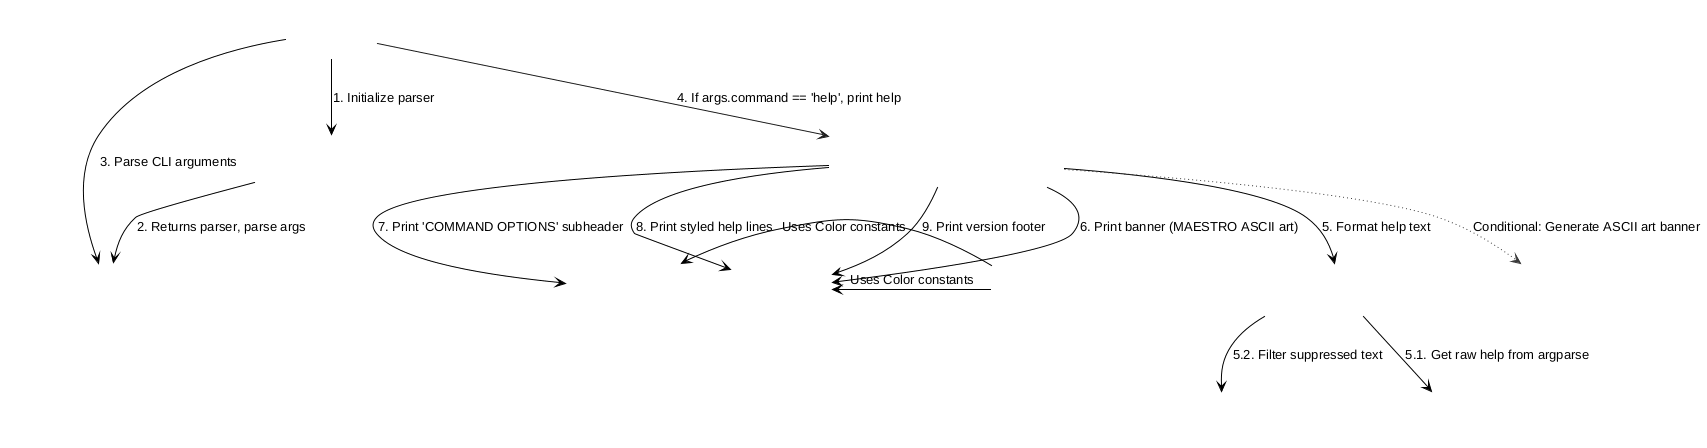

The diagram above was rendered by PlantUML. Its source (embedded in the PNG):
@startuml cmd_help_deep
!include _shared.puml

' MODULE: MaestroMain, "maestro/main.py"
rectangle "main()" as MainEntry <<Function>>

' MODULE: CLIParser, "maestro/modules/cli_parser.py"
rectangle "create_main_parser()" as CreateParser <<Function>>
rectangle "StyledArgumentParser.print_help()" as StyledArgParser_print_help <<Function>>
rectangle "StyledArgumentParser.format_help()" as StyledArgParser_format_help <<Function>>
rectangle "_filter_suppressed_help()" as FilterSuppressedHelp <<Function>>

' MODULE: Utils, "maestro/modules/utils.py"
rectangle "styled_print()" as StyledPrint <<Function>>
rectangle "print_subheader()" as PrintSubheader <<Function>>
rectangle "Colors" as ColorsConst <<Class>>

' MODULE: Pyfiglet, "pyfiglet (optional)"
rectangle "figlet_format()" as FigletFormat <<Function>>

' MODULE: Argparse, "argparse Library"
rectangle "ArgumentParser.parse_args()" as ArgParser_parse_args <<Function>>
rectangle "ArgumentParser.format_help()" as ArgParser_format_help <<Function>>

MainEntry --> CreateParser : "1. Initialize parser"
CreateParser --> ArgParser_parse_args : "2. Returns parser, parse args"
MainEntry --> ArgParser_parse_args : "3. Parse CLI arguments"

MainEntry -[#Blue]-> StyledArgParser_print_help : "4. If args.command == 'help', print help"

StyledArgParser_print_help --> StyledArgParser_format_help : "5. Format help text"
StyledArgParser_format_help --> ArgParser_format_help : "5.1. Get raw help from argparse"
StyledArgParser_format_help --> FilterSuppressedHelp : "5.2. Filter suppressed text"

StyledArgParser_print_help --> StyledPrint : "6. Print banner (MAESTRO ASCII art)"
StyledArgParser_print_help --> PrintSubheader : "7. Print 'COMMAND OPTIONS' subheader"
StyledArgParser_print_help --> StyledPrint : "8. Print styled help lines"
StyledArgParser_print_help --> StyledPrint : "9. Print version footer"

StyledArgParser_print_help -[#DarkGreen,dotted]-> FigletFormat : "Conditional: Generate ASCII art banner"

StyledPrint <- ColorsConst : "Uses Color constants"
PrintSubheader <- ColorsConst : "Uses Color constants"

@enduml